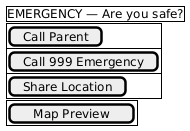

The diagram above was rendered by PlantUML. Its source (embedded in the PNG):
@startuml
salt
{
  {+
  EMERGENCY — Are you safe?
  }

  {#
  [Call Parent]
  [Call 999 Emergency]
  [Share Location]
  }

  {+
  [  Map Preview  ]
  }
}
@enduml